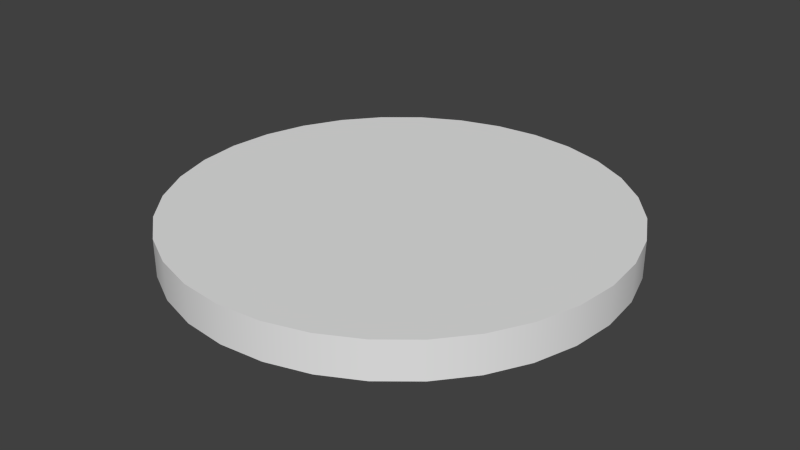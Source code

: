 # Source: astrological_coin_scorpio.blend  (saved by Blender 2.93.21; exported with 4.5.12 LTS)
import bpy
from mathutils import Matrix  # noqa: F401  (used for matrix-valued properties, if any)

bpy.ops.wm.read_factory_settings(use_empty=True)
scene = bpy.context.scene
scene.name = 'Scene'

# ---- collections
col_collection_1 = bpy.data.collections.new('Collection 1'); scene.collection.children.link(col_collection_1)
col_collection_20 = bpy.data.collections.new('Collection 20'); scene.collection.children.link(col_collection_20)

# ---- materials (node trees are filled in below, after node groups)
mat_astrology_coin_scorpio = bpy.data.materials.new('astrology_coin_scorpio')
mat_astrology_coin_scorpio.alpha_threshold = 0.0
mat_astrology_coin_scorpio.use_transparent_shadow = False
mat_astrology_coin_scorpio.roughness = 0.5
mat_astrology_coin_scorpio.specular_intensity = 0.0

# ---- material node trees

# ---- world
world_world = bpy.data.worlds.new('World'); scene.world = world_world
world_world.color = (0.05088, 0.05088, 0.05088)
world_world.use_sun_shadow = False
world_world.sun_shadow_jitter_overblur = 0.0
world_world.cycles.sampling_method = 'MANUAL'
world_world.cycles.sample_map_resolution = 256

# ---- meshes
me_cylinder_001 = bpy.data.meshes.new('Cylinder.001')
me_cylinder_001.from_pydata([(5.99e-08, 0.1249, -0.01047), (5.99e-08, 0.1249, 0.01047), (0.02437, 0.1225, -0.01047), (0.02437, 0.1225, 0.01047), (0.04781, 0.1154, -0.01047), (0.04781, 0.1154, 0.01047), (0.06941, 0.1039, -0.01047), (0.06941, 0.1039, 0.01047), (0.08834, 0.08834, -0.01047), (0.08834, 0.08834, 0.01047), (0.1039, 0.06941, -0.01047), (0.1039, 0.06941, 0.01047), (0.1154, 0.04781, -0.01047), (0.1154, 0.04781, 0.01047), (0.1225, 0.02437, -0.01047), (0.1225, 0.02437, 0.01047), (0.1249, -2.013e-08, -0.01047), (0.1249, -2.013e-08, 0.01047), (0.1225, -0.02437, -0.01047), (0.1225, -0.02437, 0.01047), (0.1154, -0.04781, -0.01047), (0.1154, -0.04781, 0.01047), (0.1039, -0.06941, -0.01047), (0.1039, -0.06941, 0.01047), (0.08834, -0.08834, -0.01047), (0.08834, -0.08834, 0.01047), (0.06941, -0.1039, -0.01047), (0.06941, -0.1039, 0.01047), (0.04781, -0.1154, -0.01047), (0.04781, -0.1154, 0.01047), (0.02437, -0.1225, -0.01047), (0.02437, -0.1225, 0.01047), (4.898e-08, -0.1249, -0.01047), (4.898e-08, -0.1249, 0.01047), (-0.02437, -0.1225, -0.01047), (-0.02437, -0.1225, 0.01047), (-0.04781, -0.1154, -0.01047), (-0.04781, -0.1154, 0.01047), (-0.06941, -0.1039, -0.01047), (-0.06941, -0.1039, 0.01047), (-0.08834, -0.08834, -0.01047), (-0.08834, -0.08834, 0.01047), (-0.1039, -0.06941, -0.01047), (-0.1039, -0.06941, 0.01047), (-0.1154, -0.04781, -0.01047), (-0.1154, -0.04781, 0.01047), (-0.1225, -0.02437, -0.01047), (-0.1225, -0.02437, 0.01047), (-0.1249, -1.318e-08, -0.01047), (-0.1249, -1.318e-08, 0.01047), (-0.1225, 0.02437, -0.01047), (-0.1225, 0.02437, 0.01047), (-0.1154, 0.04781, -0.01047), (-0.1154, 0.04781, 0.01047), (-0.1039, 0.06941, -0.01047), (-0.1039, 0.06941, 0.01047), (-0.08834, 0.08834, -0.01047), (-0.08834, 0.08834, 0.01047), (-0.06941, 0.1039, -0.01047), (-0.06941, 0.1039, 0.01047), (-0.04781, 0.1154, -0.01047), (-0.04781, 0.1154, 0.01047), (-0.02437, 0.1225, -0.01047), (-0.02437, 0.1225, 0.01047)], [], [(0, 1, 3, 2), (2, 3, 5, 4), (4, 5, 7, 6), (6, 7, 9, 8), (8, 9, 11, 10), (10, 11, 13, 12), (12, 13, 15, 14), (14, 15, 17, 16), (16, 17, 19, 18), (18, 19, 21, 20), (20, 21, 23, 22), (22, 23, 25, 24), (24, 25, 27, 26), (26, 27, 29, 28), (28, 29, 31, 30), (30, 31, 33, 32), (32, 33, 35, 34), (34, 35, 37, 36), (36, 37, 39, 38), (38, 39, 41, 40), (40, 41, 43, 42), (42, 43, 45, 44), (44, 45, 47, 46), (46, 47, 49, 48), (48, 49, 51, 50), (50, 51, 53, 52), (52, 53, 55, 54), (54, 55, 57, 56), (56, 57, 59, 58), (58, 59, 61, 60), (3, 1, 63, 61, 59, 57, 55, 53, 51, 49, 47, 45, 43, 41, 39, 37, 35, 33, 31, 29, 27, 25, 23, 21, 19, 17, 15, 13, 11, 9, 7, 5), (60, 61, 63, 62), (62, 63, 1, 0), (0, 2, 4, 6, 8, 10, 12, 14, 16, 18, 20, 22, 24, 26, 28, 30, 32, 34, 36, 38, 40, 42, 44, 46, 48, 50, 52, 54, 56, 58, 60, 62)])
me_cylinder_001.polygons.foreach_set('use_smooth', [True] * 34)
_uv = me_cylinder_001.uv_layers.new(name='UVMap')
_uv.uv.foreach_set('vector', [0.863, 0.5937, 0.9119, 0.5937, 0.9119, 0.625, 0.863, 0.625, 0.863, 0.625, 0.9119, 0.625, 0.9119, 0.6562, 0.863, 0.6562, 0.863, 0.6562, 0.9119, 0.6562, 0.9119, 0.6875, 0.863, 0.6875, 0.863, 0.6875, 0.9119, 0.6875, 0.9119, 0.7187, 0.863, 0.7187, 0.863, 0.7187, 0.9119, 0.7187, 0.9119, 0.75, 0.863, 0.75, 0.863, 0.75, 0.9119, 0.75, 0.9119, 0.7812, 0.863, 0.7812, 0.863, 0.7812, 0.9119, 0.7812, 0.9119, 0.8124, 0.863, 0.8124, 0.863, 0.8124, 0.9119, 0.8124, 0.9119, 0.8437, 0.863, 0.8437, 0.863, 0.8437, 0.9119, 0.8437, 0.9119, 0.8749, 0.863, 0.8749, 0.863, 0.8749, 0.9119, 0.8749, 0.9119, 0.9062, 0.863, 0.9062, 0.863, 0.9062, 0.9119, 0.9062, 0.9119, 0.9374, 0.863, 0.9374, 0.863, 0.9374, 0.9119, 0.9374, 0.9119, 0.9687, 0.863, 0.9687, 0.863, 0.9687, 0.9119, 0.9687, 0.9119, 0.9999, 0.863, 0.9999, 0.863, 7.978e-05, 0.9119, 7.996e-05, 0.9119, 0.03132, 0.863, 0.03132, 0.863, 0.03132, 0.9119, 0.03132, 0.9119, 0.06257, 0.863, 0.06257, 0.863, 0.06257, 0.9119, 0.06257, 0.9119, 0.09381, 0.863, 0.09381, 0.863, 0.09381, 0.9119, 0.09381, 0.9119, 0.1251, 0.863, 0.1251, 0.863, 0.1251, 0.9119, 0.1251, 0.9119, 0.1563, 0.863, 0.1563, 0.863, 0.1563, 0.9119, 0.1563, 0.9119, 0.1875, 0.863, 0.1875, 0.863, 0.1875, 0.9119, 0.1875, 0.9119, 0.2188, 0.863, 0.2188, 0.863, 0.2188, 0.9119, 0.2188, 0.9119, 0.25, 0.863, 0.25, 0.863, 0.25, 0.9119, 0.25, 0.9119, 0.2813, 0.863, 0.2813, 0.863, 0.2813, 0.9119, 0.2813, 0.9119, 0.3125, 0.863, 0.3125, 0.863, 0.3125, 0.9119, 0.3125, 0.9119, 0.3438, 0.863, 0.3438, 0.863, 0.3438, 0.9119, 0.3438, 0.9119, 0.375, 0.863, 0.375, 0.863, 0.375, 0.9119, 0.375, 0.9119, 0.4063, 0.863, 0.4063, 0.863, 0.4063, 0.9119, 0.4063, 0.9119, 0.4375, 0.863, 0.4375, 0.863, 0.4375, 0.9119, 0.4375, 0.9119, 0.4688, 0.863, 0.4688, 0.863, 0.4688, 0.9119, 0.4688, 0.9119, 0.5, 0.863, 0.5, 0.863, 0.5, 0.9119, 0.5, 0.9119, 0.5312, 0.863, 0.5312, 0.1071, 0.7246, 0.08146, 0.6452, 0.06839, 0.5609, 0.06839, 0.4749, 0.08147, 0.3906, 0.1071, 0.3112, 0.1444, 0.2397, 0.1918, 0.1789, 0.2475, 0.1311, 0.3095, 0.09821, 0.3752, 0.08144, 0.4423, 0.08144, 0.508, 0.09821, 0.5699, 0.1311, 0.6257, 0.1789, 0.6731, 0.2397, 0.7103, 0.3112, 0.736, 0.3906, 0.7491, 0.4749, 0.7491, 0.5609, 0.736, 0.6452, 0.7103, 0.7246, 0.6731, 0.7961, 0.6257, 0.8569, 0.5699, 0.9047, 0.508, 0.9376, 0.4423, 0.9544, 0.3752, 0.9544, 0.3095, 0.9376, 0.2475, 0.9047, 0.1918, 0.8569, 0.1444, 0.7961, 0.863, 0.5312, 0.9119, 0.5312, 0.9119, 0.5625, 0.863, 0.5625, 0.863, 0.5625, 0.9119, 0.5625, 0.9119, 0.5937, 0.863, 0.5937, 0.1053, 0.3022, 0.1427, 0.2304, 0.1903, 0.1694, 0.2463, 0.1214, 0.3085, 0.08833, 0.3745, 0.07148, 0.4418, 0.07148, 0.5079, 0.08833, 0.5701, 0.1214, 0.626, 0.1694, 0.6736, 0.2304, 0.711, 0.3022, 0.7368, 0.382, 0.7499, 0.4667, 0.7499, 0.5531, 0.7368, 0.6378, 0.711, 0.7176, 0.6736, 0.7894, 0.626, 0.8505, 0.5701, 0.8984, 0.5079, 0.9315, 0.4418, 0.9483, 0.3745, 0.9483, 0.3085, 0.9315, 0.2463, 0.8984, 0.1903, 0.8505, 0.1427, 0.7894, 0.1053, 0.7176, 0.07958, 0.6378, 0.06645, 0.5531, 0.06645, 0.4667, 0.07958, 0.382])
me_cylinder_001.materials.append(mat_astrology_coin_scorpio)
me_cylinder_001.use_remesh_fix_poles = True
me_cylinder_001.use_remesh_preserve_attributes = False
me_cylinder_001.update()

# ---- objects
ob_coin_scorpio = bpy.data.objects.new('coin_scorpio', me_cylinder_001)

# ---- transforms, parenting, visibility, modifiers, constraints
ob_coin_scorpio.location = (0.0, 0.0, 0.0)
_m = ob_coin_scorpio.modifiers.new('EdgeSplit', 'EDGE_SPLIT')

# ---- collection membership
scene.collection.objects.link(ob_coin_scorpio)

# ---- scene / render settings (as saved in the file)
scene.frame_start = 1; scene.frame_end = 250; scene.frame_set(1)
scene.render.engine = 'BLENDER_EEVEE_NEXT'
scene.render.resolution_percentage = 50
scene.render.dither_intensity = 0.0
scene.cycles.use_denoising = False
scene.cycles.samples = 10
scene.cycles.sampling_pattern = 'TABULATED_SOBOL'
scene.cycles.light_sampling_threshold = 0.0
scene.cycles.use_adaptive_sampling = False
scene.cycles.use_light_tree = False
scene.cycles.blur_glossy = 0.0
scene.cycles.pixel_filter_type = 'GAUSSIAN'
scene.cycles.sample_clamp_indirect = 0.0
scene.view_settings.view_transform = 'Standard'
bpy.context.view_layer.update()

# ---- added for rendering (the .blend has no active camera and no usable light): camera, sun
cam_auto = bpy.data.cameras.new('AutoCamera')
cam_auto.lens = 50.0
cam_auto.sensor_width = 36.0
cam_auto.clip_end = 1000.0
ob_auto_camera = bpy.data.objects.new('AutoCamera', cam_auto)
scene.collection.objects.link(ob_auto_camera)
ob_auto_camera.location = (0.327501, -0.393001, 0.262001)
ob_auto_camera.rotation_euler = (1.09748, -7.21219e-08, 0.694738)
scene.camera = ob_auto_camera
light_auto_sun = bpy.data.lights.new('AutoSun', 'SUN')
light_auto_sun.energy = 3.0
light_auto_sun.angle = 0.0523599
ob_auto_sun = bpy.data.objects.new('AutoSun', light_auto_sun)
scene.collection.objects.link(ob_auto_sun)
ob_auto_sun.rotation_euler = (0.872665, 0.174533, 0.523599)
bpy.context.view_layer.update()

